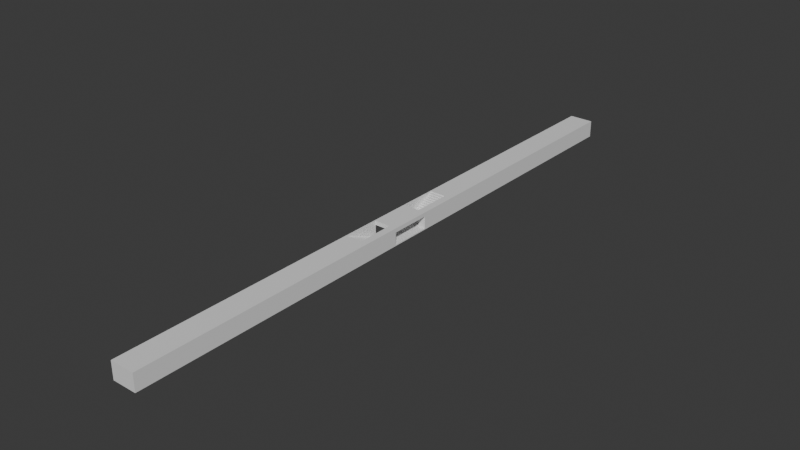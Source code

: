 # Source: Platform_with_Underpass.blend  (saved by Blender 4.5.91; exported with 4.5.12 LTS)
import bpy
from mathutils import Matrix  # noqa: F401  (used for matrix-valued properties, if any)

bpy.ops.wm.read_factory_settings(use_empty=True)
scene = bpy.context.scene
scene.name = 'Scene'

# ---- collections
col_collection = bpy.data.collections.new('Collection'); scene.collection.children.link(col_collection)

# ---- materials (node trees are filled in below, after node groups)
mat_material = bpy.data.materials.new('Material')
mat_material.alpha_threshold = 0.0
mat_material.roughness = 0.5
mat_material.line_color = (0.0, 0.0, 0.0, 1.0)
mat_warning = bpy.data.materials.new('Warning')
mat_danger = bpy.data.materials.new('Danger')
mat_steps = bpy.data.materials.new('Steps')

# ---- material node trees
mat_material.use_nodes = True; mat_material.node_tree.nodes.clear()
_N = mat_material.node_tree.nodes; _L = mat_material.node_tree.links
n0 = _N.new('ShaderNodeOutputMaterial'); n0.name = 'Material Output'; n0.location = (200, 100)
n1 = _N.new('ShaderNodeBsdfPrincipled'); n1.name = 'Principled BSDF'; n1.location = (-200, 100)
n1.inputs[3].default_value = 1.45
_L.new(n1.outputs[0], n0.inputs[0])
n0.is_active_output = True
mat_warning.use_nodes = True; mat_warning.node_tree.nodes.clear()
_N = mat_warning.node_tree.nodes; _L = mat_warning.node_tree.links
n0 = _N.new('ShaderNodeBsdfPrincipled'); n0.name = 'Principled BSDF'; n0.location = (-200, 100)
n1 = _N.new('ShaderNodeOutputMaterial'); n1.name = 'Material Output'; n1.location = (200, 100)
_L.new(n0.outputs[0], n1.inputs[0])
n1.is_active_output = True
mat_danger.use_nodes = True; mat_danger.node_tree.nodes.clear()
_N = mat_danger.node_tree.nodes; _L = mat_danger.node_tree.links
n0 = _N.new('ShaderNodeBsdfPrincipled'); n0.name = 'Principled BSDF'; n0.location = (-200, 100)
n1 = _N.new('ShaderNodeOutputMaterial'); n1.name = 'Material Output'; n1.location = (200, 100)
_L.new(n0.outputs[0], n1.inputs[0])
n1.is_active_output = True
mat_steps.use_nodes = True; mat_steps.node_tree.nodes.clear()
_N = mat_steps.node_tree.nodes; _L = mat_steps.node_tree.links
n0 = _N.new('ShaderNodeBsdfPrincipled'); n0.name = 'Principled BSDF'; n0.location = (-200, 100)
n1 = _N.new('ShaderNodeOutputMaterial'); n1.name = 'Material Output'; n1.location = (200, 100)
_L.new(n0.outputs[0], n1.inputs[0])
n1.is_active_output = True

# ---- world
world_world = bpy.data.worlds.new('World'); scene.world = world_world
world_world.use_nodes = True; world_world.node_tree.nodes.clear()
_N = world_world.node_tree.nodes; _L = world_world.node_tree.links
n0 = _N.new('ShaderNodeOutputWorld'); n0.name = 'World Output'; n0.location = (200, 100)
n1 = _N.new('ShaderNodeBackground'); n1.name = 'Background'; n1.location = (-200, 100)
n1.inputs[0].default_value = (0.05088, 0.05088, 0.05088, 1.0)
_L.new(n1.outputs[0], n0.inputs[0])
n0.is_active_output = True
world_world.color = (0.05088, 0.05088, 0.05088)
world_world.sun_shadow_jitter_overblur = 0.0

# ---- meshes
me_cube = bpy.data.meshes.new('Cube')
me_cube.from_pydata([(0.0, 75.0, 0.2), (0.0, 75.0, -4.05), (0.0, 0.0, 0.2), (0.0, 0.0, -0.8), (-6.0, 75.0, 0.2), (-6.0, 75.0, -4.05), (-6.0, 0.0, 0.2), (-6.0, 0.0, -0.8), (-6.0, 5.0, -0.8), (0.0, 5.0, 0.2), (-6.0, 5.0, 0.2), (0.0, 5.0, -0.8), (-6.0, 15.0, 0.2), (0.0, 15.0, 0.2), (-6.0, 5.0, -3.8), (0.0, 5.0, -3.8), (-5.7, 10.0, -1.8), (-5.7, 15.0, 0.2), (-5.7, 10.0, -1.55), (-5.7, 10.62, -1.55), (-5.7, 10.62, -1.3), (-5.7, 11.25, -1.3), (-5.7, 11.25, -1.05), (-5.7, 11.88, -1.05), (-5.7, 11.88, -0.8), (-5.7, 12.5, -0.8), (-5.7, 12.5, -0.55), (-5.7, 13.12, -0.55), (-5.7, 13.12, -0.3), (-5.7, 13.75, -0.3), (-5.7, 13.75, -0.05), (-5.7, 14.38, -0.05), (-5.7, 14.38, 0.2), (-1.8, 15.0, 0.2), (-1.8, 14.38, 0.2), (-1.8, 14.38, -0.05), (-1.8, 13.75, -0.05), (-1.8, 13.75, -0.3), (-1.8, 13.12, -0.3), (-1.8, 13.12, -0.55), (-1.8, 12.5, -0.55), (-1.8, 12.5, -0.8), (-1.8, 11.88, -0.8), (-1.8, 11.88, -1.05), (-1.8, 11.25, -1.05), (-1.8, 11.25, -1.3), (-1.8, 10.62, -1.3), (-1.8, 10.62, -1.55), (-1.8, 10.0, -1.55), (-5.7, 5.0, -3.8), (-5.7, 5.0, -3.55), (-5.7, 5.625, -3.55), (-5.7, 5.625, -3.3), (-5.7, 6.25, -3.3), (-5.7, 6.25, -3.05), (-5.7, 6.875, -3.05), (-5.7, 6.875, -2.8), (-5.7, 7.5, -2.8), (-5.7, 7.5, -2.55), (-5.7, 8.125, -2.55), (-5.7, 8.125, -2.3), (-5.7, 8.75, -2.3), (-5.7, 8.75, -2.05), (-5.7, 9.375, -2.05), (-5.7, 9.375, -1.8), (-1.8, 10.0, -1.8), (-1.8, 5.0, -3.8), (-1.8, 9.375, -1.8), (-1.8, 9.375, -2.05), (-1.8, 8.75, -2.05), (-1.8, 8.75, -2.3), (-1.8, 8.125, -2.3), (-1.8, 8.125, -2.55), (-1.8, 7.5, -2.55), (-1.8, 7.5, -2.8), (-1.8, 6.875, -2.8), (-1.8, 6.875, -3.05), (-1.8, 6.25, -3.05), (-1.8, 6.25, -3.3), (-1.8, 5.625, -3.3), (-1.8, 5.625, -3.55), (-1.8, 5.0, -3.55), (-6.0, 5.0, -4.05), (0.0, 5.0, -4.05), (-5.7, 5.0, 0.2), (-1.8, 5.0, 0.2), (-0.8, 0.0, 0.2), (-0.8, 75.0, 0.2), (-0.8, 5.0, 0.2), (-0.8, 15.0, 0.2), (-0.6, 75.0, 0.2), (-0.6, 15.0, 0.2), (-0.6, 5.0, 0.2), (-0.6, 0.0, 0.2), (-5.7, 0.0, -3.8), (-1.8, 0.0, -3.8), (0.0, 5.0, -3.8), (0.0, 0.0, -3.8), (-6.0, 5.0, -3.8), (-6.0, 0.0, -3.8), (-6.0, 5.0, -4.05), (-6.0, 0.0, -4.05), (0.0, 5.0, -4.05), (0.0, 0.0, -4.05)], [(85, 84), (14, 82)], [(88, 10, 6, 86), (8, 11, 3, 7), (11, 9, 2, 3), (7, 6, 10, 8), (8, 10, 88, 92, 9, 11), (1, 5, 4, 87, 90, 0), (87, 4, 12, 89), (16, 65, 48, 18), (18, 48, 47, 19), (19, 47, 46, 20), (20, 46, 45, 21), (21, 45, 44, 22), (22, 44, 43, 23), (23, 43, 42, 24), (24, 42, 41, 25), (25, 41, 40, 26), (26, 40, 39, 27), (27, 39, 38, 28), (28, 38, 37, 29), (29, 37, 36, 30), (30, 36, 35, 31), (31, 35, 34, 32), (32, 34, 33, 17), (49, 66, 81, 50), (50, 81, 80, 51), (51, 80, 79, 52), (52, 79, 78, 53), (53, 78, 77, 54), (54, 77, 76, 55), (55, 76, 75, 56), (56, 75, 74, 57), (57, 74, 73, 58), (58, 73, 72, 59), (59, 72, 71, 60), (60, 71, 70, 61), (61, 70, 69, 62), (62, 69, 68, 63), (63, 68, 67, 64), (64, 67, 65, 16), (33, 66, 85), (66, 49, 14, 15), (0, 13, 9, 11, 83, 1), (12, 4, 5, 82, 8, 10), (89, 33, 85, 88), (49, 17, 84), (10, 84, 17, 12), (14, 49, 84, 10), (15, 9, 92, 88, 85, 66), (91, 89, 88, 92), (90, 87, 89, 91), (92, 88, 86, 93), (13, 91, 92, 9), (9, 92, 93, 2), (0, 90, 91, 13), (89, 12, 17, 33), (66, 49, 98, 99, 94, 95, 97, 96), (99, 98, 100, 101), (96, 97, 103, 102)])
me_cube.polygons.foreach_set('material_index', [0, 0, 0, 0, 0, 0, 0, 3, 3, 3, 3, 3, 3, 3, 3, 3, 3, 3, 3, 3, 3, 3, 0, 3, 3, 3, 3, 3, 3, 3, 3, 3, 3, 3, 3, 3, 3, 3, 3, 0, 0, 0, 0, 0, 0, 0, 0, 0, 1, 1, 1, 2, 2, 2, 0, 0, 0, 0])
_uv = me_cube.uv_layers.new(name='UVMap')
_uv.uv.foreach_set('vector', [0.6583, 0.6333, 0.875, 0.6333, 0.875, 0.75, 0.6583, 0.75, 0.125, 0.6333, 0.375, 0.6333, 0.375, 0.75, 0.125, 0.75, 0.375, 0.6333, 0.625, 0.6333, 0.625, 0.75, 0.375, 0.75, 0.375, 0.0, 0.625, 0.0, 0.625, 0.1167, 0.375, 0.1167, 0.375, 0.1167, 0.625, 0.1167, 0.625, 0.5644, 0.625, 0.5817, 0.625, 0.6333, 0.375, 0.6333, 0.0, 0.0, 0.0, 0.0, 0.875, 0.5, 0.6583, 0.5, 0.65, 0.5, 0.625, 0.5, 0.6583, 0.5, 0.875, 0.5, 0.875, 0.6167, 0.6583, 0.6167, 0.875, 0.6167, 0.625, 0.6167, 0.625, 0.6167, 0.875, 0.6167, 0.875, 0.6167, 0.625, 0.6167, 0.625, 0.6167, 0.875, 0.6167, 0.875, 0.6167, 0.625, 0.6167, 0.625, 0.6167, 0.875, 0.6167, 0.875, 0.6167, 0.625, 0.6167, 0.625, 0.6167, 0.875, 0.6167, 0.875, 0.6167, 0.625, 0.6167, 0.625, 0.6167, 0.875, 0.6167, 0.875, 0.6167, 0.625, 0.6167, 0.625, 0.6167, 0.875, 0.6167, 0.875, 0.6167, 0.625, 0.6167, 0.625, 0.6167, 0.875, 0.6167, 0.875, 0.6167, 0.625, 0.6167, 0.625, 0.6167, 0.875, 0.6167, 0.875, 0.6167, 0.625, 0.6167, 0.625, 0.6167, 0.875, 0.6167, 0.875, 0.6167, 0.625, 0.6167, 0.625, 0.6167, 0.875, 0.6167, 0.875, 0.6167, 0.625, 0.6167, 0.625, 0.6167, 0.875, 0.6167, 0.875, 0.6167, 0.625, 0.6167, 0.625, 0.6167, 0.875, 0.6167, 0.875, 0.6167, 0.625, 0.6167, 0.625, 0.6167, 0.875, 0.6167, 0.875, 0.6167, 0.625, 0.6167, 0.625, 0.6167, 0.875, 0.6167, 0.875, 0.6167, 0.625, 0.6167, 0.625, 0.6167, 0.875, 0.6167, 0.875, 0.6167, 0.625, 0.6167, 0.625, 0.6167, 0.875, 0.6167, 0.875, 0.6167, 0.625, 0.6167, 0.625, 0.6167, 0.875, 0.6167, 0.875, 0.6167, 0.625, 0.6167, 0.625, 0.6167, 0.875, 0.6167, 0.875, 0.6167, 0.625, 0.6167, 0.625, 0.6167, 0.875, 0.6167, 0.875, 0.6167, 0.625, 0.6167, 0.625, 0.6167, 0.875, 0.6167, 0.875, 0.6167, 0.625, 0.6167, 0.625, 0.6167, 0.875, 0.6167, 0.875, 0.6167, 0.625, 0.6167, 0.625, 0.6167, 0.875, 0.6167, 0.875, 0.6167, 0.625, 0.6167, 0.625, 0.6167, 0.875, 0.6167, 0.875, 0.6167, 0.625, 0.6167, 0.625, 0.6167, 0.875, 0.6167, 0.875, 0.6167, 0.625, 0.6167, 0.625, 0.6167, 0.875, 0.6167, 0.875, 0.6167, 0.625, 0.6167, 0.625, 0.6167, 0.875, 0.6167, 0.875, 0.6167, 0.625, 0.6167, 0.625, 0.6167, 0.875, 0.6167, 0.875, 0.6167, 0.625, 0.6167, 0.625, 0.6167, 0.875, 0.6167, 0.875, 0.6167, 0.625, 0.6167, 0.625, 0.6167, 0.875, 0.6167, 0.875, 0.6167, 0.625, 0.6167, 0.625, 0.6167, 0.875, 0.6167, 0.875, 0.6167, 0.625, 0.6167, 0.625, 0.6167, 0.875, 0.6167, 0.875, 0.6167, 0.625, 0.6167, 0.625, 0.6167, 0.875, 0.6167, 0.625, 0.6167, 0.0, 0.0, 0.0, 0.0, 0.625, 0.6167, 0.875, 0.6167, 0.875, 0.6167, 0.625, 0.6167, 0.0, 0.0, 0.0, 0.0, 0.0, 0.0, 0.0, 0.0, 0.0, 0.0, 0.0, 0.0, 0.0, 0.0, 0.0, 0.0, 0.0, 0.0, 0.0, 0.0, 0.0, 0.0, 0.0, 0.0, 0.625, 0.6167, 0.625, 0.6167, 0.0, 0.0, 0.0, 0.0, 0.0, 0.0, 0.0, 0.0, 0.0, 0.0, 0.0, 0.0, 0.0, 0.0, 0.0, 0.0, 0.875, 0.6167, 0.875, 0.6167, 0.0, 0.0, 0.0, 0.0, 0.0, 0.0, 0.625, 0.6167, 0.0, 0.0, 0.0, 0.0, 0.0, 0.0, 0.0, 0.0, 0.0, 0.0, 0.625, 0.6167, 0.625, 0.6167, 0.0, 0.0, 0.0, 0.0, 0.65, 0.5, 0.6583, 0.5, 0.6583, 0.6167, 0.65, 0.6167, 0.65, 0.6333, 0.6583, 0.6333, 0.6583, 0.75, 0.65, 0.75, 0.625, 0.6167, 0.625, 0.6167, 0.0, 0.0, 0.0, 0.0, 0.625, 0.6333, 0.65, 0.6333, 0.65, 0.75, 0.625, 0.75, 0.625, 0.5, 0.65, 0.5, 0.65, 0.6167, 0.625, 0.6167, 0.6583, 0.6167, 0.875, 0.6167, 0.875, 0.6167, 0.625, 0.6167, 0.625, 0.6167, 0.875, 0.6167, 0.875, 0.6167, 0.875, 0.6167, 0.875, 0.6167, 0.625, 0.6167, 0.625, 0.6167, 0.625, 0.6167, 0.875, 0.6167, 0.875, 0.6167, 0.875, 0.6167, 0.875, 0.6167, 0.625, 0.6167, 0.625, 0.6167, 0.625, 0.6167, 0.625, 0.6167])
me_cube.materials.append(mat_material)
me_cube.materials.append(mat_warning)
me_cube.materials.append(mat_danger)
me_cube.materials.append(mat_steps)
me_cube.use_mirror_vertex_groups = False
me_cube.update()

# ---- objects
ob_cube = bpy.data.objects.new('Cube', me_cube)

# ---- transforms, parenting, visibility, modifiers, constraints
ob_cube.location = (0.0, 0.0, 0.0)
ob_cube.lock_rotations_4d = False
ob_cube.empty_display_type = 'ARROWS'
ob_cube.lineart.crease_threshold = 0.0
_m = ob_cube.modifiers.new('Mirror', 'MIRROR')
_m.use_axis = (False, True, False)
_m = ob_cube.modifiers.new('Triangulate', 'TRIANGULATE')

# ---- collection membership
col_collection.objects.link(ob_cube)

# ---- scene / render settings (as saved in the file)
scene.frame_start = 1; scene.frame_end = 250; scene.frame_set(1)
scene.render.engine = 'BLENDER_EEVEE_NEXT'
bpy.context.view_layer.update()

# ---- added for rendering (the .blend has no active camera and no usable light): camera, sun
cam_auto = bpy.data.cameras.new('AutoCamera')
cam_auto.lens = 50.0
cam_auto.sensor_width = 36.0
cam_auto.clip_end = 2438.57
ob_auto_camera = bpy.data.objects.new('AutoCamera', cam_auto)
scene.collection.objects.link(ob_auto_camera)
ob_auto_camera.location = (135.95, -166.74, 109.235)
ob_auto_camera.rotation_euler = (1.09748, -7.21219e-08, 0.694738)
scene.camera = ob_auto_camera
light_auto_sun = bpy.data.lights.new('AutoSun', 'SUN')
light_auto_sun.energy = 3.0
light_auto_sun.angle = 0.0523599
ob_auto_sun = bpy.data.objects.new('AutoSun', light_auto_sun)
scene.collection.objects.link(ob_auto_sun)
ob_auto_sun.rotation_euler = (0.872665, 0.174533, 0.523599)
bpy.context.view_layer.update()
